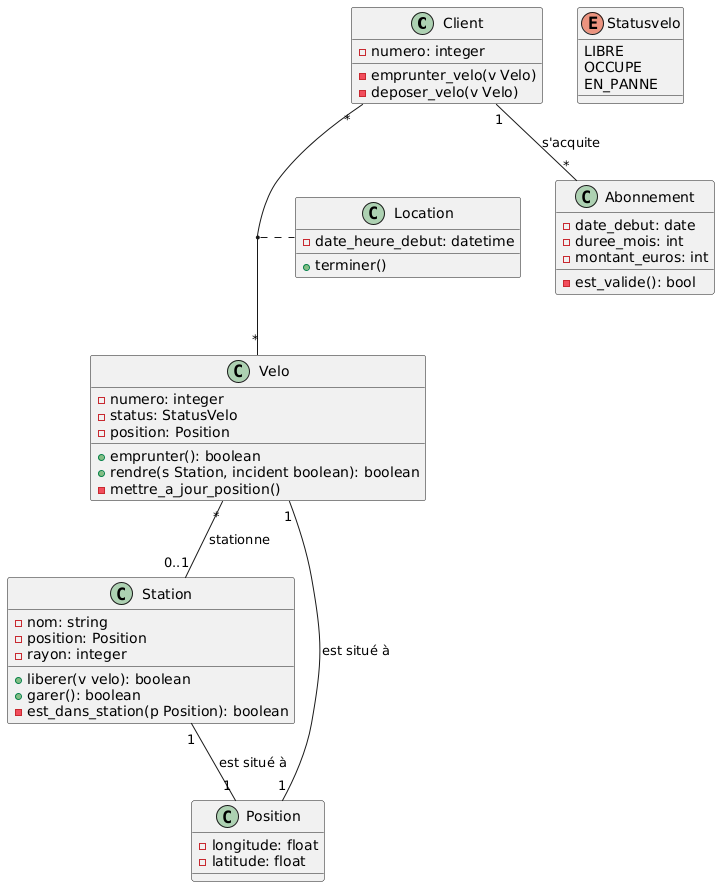

The diagram above was rendered by PlantUML. Its source (embedded in the PNG):
@startuml
class Client{
    -numero: integer
    -emprunter_velo(v Velo)
    -deposer_velo(v Velo)
}
class Abonnement{
    -date_debut: date
    -duree_mois: int
    -montant_euros: int
    -est_valide(): bool
}
class Station{
    -nom: string
    -position: Position
    -rayon: integer
    +liberer(v velo): boolean
    +garer(): boolean
    -est_dans_station(p Position): boolean
}
class Velo{
    -numero: integer
    -status: StatusVelo
    -position: Position
    +emprunter(): boolean
    +rendre(s Station, incident boolean): boolean
    -mettre_a_jour_position()
}
class Location{
    -date_heure_debut: datetime
    +terminer()
}
class Position {
    -longitude: float
    -latitude: float
}

enum Statusvelo {
LIBRE
OCCUPE
EN_PANNE
}

Client "1" -- "*" Abonnement: s'acquite
Client "*" -- "*" Velo
Velo "*" -- "0..1" Station: stationne
(Client,Velo) .. Location
Velo "1" -- "1" Position: est situé à
Station "1" -- "1" Position: est situé à
@enduml